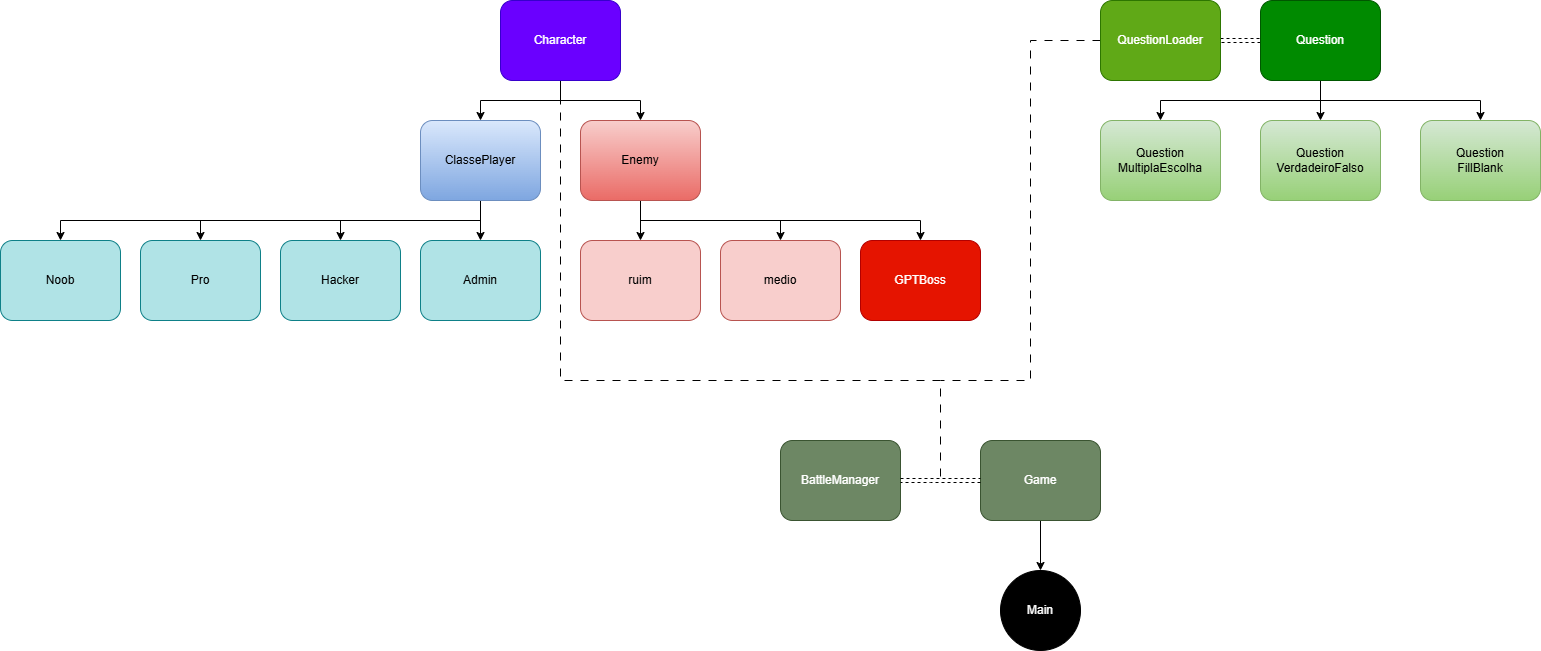

The diagram above was exported from draw.io. Its source (the exported page's mxGraphModel, read from the mxfile embedded in the PNG):
<mxGraphModel dx="1687" dy="571" grid="1" gridSize="10" guides="1" tooltips="1" connect="1" arrows="1" fold="1" page="1" pageScale="1" pageWidth="827" pageHeight="1169" math="0" shadow="0">
  <root>
    <mxCell id="0" />
    <mxCell id="1" parent="0" />
    <mxCell id="l1hjk3_DxuXj-7RPwTcX-20" edge="1" parent="1" source="l1hjk3_DxuXj-7RPwTcX-4" style="edgeStyle=orthogonalEdgeStyle;rounded=0;orthogonalLoop=1;jettySize=auto;html=1;" target="l1hjk3_DxuXj-7RPwTcX-5">
      <mxGeometry relative="1" as="geometry" />
    </mxCell>
    <mxCell id="l1hjk3_DxuXj-7RPwTcX-21" edge="1" parent="1" source="l1hjk3_DxuXj-7RPwTcX-4" style="edgeStyle=orthogonalEdgeStyle;rounded=0;orthogonalLoop=1;jettySize=auto;html=1;entryX=0.5;entryY=0;entryDx=0;entryDy=0;" target="l1hjk3_DxuXj-7RPwTcX-6">
      <mxGeometry relative="1" as="geometry" />
    </mxCell>
    <mxCell id="l1hjk3_DxuXj-7RPwTcX-81" edge="1" parent="1" source="l1hjk3_DxuXj-7RPwTcX-4" style="edgeStyle=orthogonalEdgeStyle;rounded=0;orthogonalLoop=1;jettySize=auto;html=1;endArrow=none;endFill=0;dashed=1;dashPattern=8 8;">
      <mxGeometry relative="1" as="geometry">
        <Array as="points">
          <mxPoint x="420" y="420" />
          <mxPoint x="800" y="420" />
        </Array>
        <mxPoint x="800" y="520" as="targetPoint" />
      </mxGeometry>
    </mxCell>
    <mxCell id="l1hjk3_DxuXj-7RPwTcX-4" parent="1" style="rounded=1;whiteSpace=wrap;html=1;fillColor=#6a00ff;strokeColor=#3700CC;fontColor=#ffffff;" value="Character&lt;div&gt;&lt;/div&gt;&lt;div&gt;&lt;/div&gt;&lt;div&gt;&lt;/div&gt;&lt;div&gt;&lt;/div&gt;" vertex="1">
      <mxGeometry height="80" width="120" x="360" y="40" as="geometry" />
    </mxCell>
    <mxCell id="l1hjk3_DxuXj-7RPwTcX-15" edge="1" parent="1" source="l1hjk3_DxuXj-7RPwTcX-5" style="edgeStyle=orthogonalEdgeStyle;rounded=0;orthogonalLoop=1;jettySize=auto;html=1;entryX=0.5;entryY=0;entryDx=0;entryDy=0;" target="l1hjk3_DxuXj-7RPwTcX-7">
      <mxGeometry relative="1" as="geometry" />
    </mxCell>
    <mxCell id="l1hjk3_DxuXj-7RPwTcX-16" edge="1" parent="1" source="l1hjk3_DxuXj-7RPwTcX-5" style="edgeStyle=orthogonalEdgeStyle;rounded=0;orthogonalLoop=1;jettySize=auto;html=1;entryX=0.5;entryY=0;entryDx=0;entryDy=0;" target="l1hjk3_DxuXj-7RPwTcX-8">
      <mxGeometry relative="1" as="geometry">
        <Array as="points">
          <mxPoint x="340" y="260" />
          <mxPoint x="200" y="260" />
        </Array>
      </mxGeometry>
    </mxCell>
    <mxCell id="l1hjk3_DxuXj-7RPwTcX-17" edge="1" parent="1" source="l1hjk3_DxuXj-7RPwTcX-5" style="edgeStyle=orthogonalEdgeStyle;rounded=0;orthogonalLoop=1;jettySize=auto;html=1;entryX=0.5;entryY=0;entryDx=0;entryDy=0;" target="l1hjk3_DxuXj-7RPwTcX-9">
      <mxGeometry relative="1" as="geometry">
        <Array as="points">
          <mxPoint x="340" y="260" />
          <mxPoint x="60" y="260" />
        </Array>
      </mxGeometry>
    </mxCell>
    <mxCell id="l1hjk3_DxuXj-7RPwTcX-18" edge="1" parent="1" source="l1hjk3_DxuXj-7RPwTcX-5" style="edgeStyle=orthogonalEdgeStyle;rounded=0;orthogonalLoop=1;jettySize=auto;html=1;entryX=0.5;entryY=0;entryDx=0;entryDy=0;" target="l1hjk3_DxuXj-7RPwTcX-10">
      <mxGeometry relative="1" as="geometry">
        <Array as="points">
          <mxPoint x="340" y="260" />
          <mxPoint x="-80" y="260" />
        </Array>
      </mxGeometry>
    </mxCell>
    <mxCell id="l1hjk3_DxuXj-7RPwTcX-5" parent="1" style="rounded=1;whiteSpace=wrap;html=1;fillColor=#dae8fc;strokeColor=#6c8ebf;gradientColor=#7ea6e0;" value="ClassePlayer" vertex="1">
      <mxGeometry height="80" width="120" x="280" y="160" as="geometry" />
    </mxCell>
    <mxCell id="l1hjk3_DxuXj-7RPwTcX-33" edge="1" parent="1" source="l1hjk3_DxuXj-7RPwTcX-6" style="edgeStyle=orthogonalEdgeStyle;rounded=0;orthogonalLoop=1;jettySize=auto;html=1;entryX=0.5;entryY=0;entryDx=0;entryDy=0;" target="l1hjk3_DxuXj-7RPwTcX-32">
      <mxGeometry relative="1" as="geometry" />
    </mxCell>
    <mxCell id="l1hjk3_DxuXj-7RPwTcX-34" edge="1" parent="1" source="l1hjk3_DxuXj-7RPwTcX-6" style="edgeStyle=orthogonalEdgeStyle;rounded=0;orthogonalLoop=1;jettySize=auto;html=1;entryX=0.5;entryY=0;entryDx=0;entryDy=0;" target="l1hjk3_DxuXj-7RPwTcX-31">
      <mxGeometry relative="1" as="geometry">
        <Array as="points">
          <mxPoint x="500" y="260" />
          <mxPoint x="640" y="260" />
        </Array>
      </mxGeometry>
    </mxCell>
    <mxCell id="l1hjk3_DxuXj-7RPwTcX-35" edge="1" parent="1" source="l1hjk3_DxuXj-7RPwTcX-6" style="edgeStyle=orthogonalEdgeStyle;rounded=0;orthogonalLoop=1;jettySize=auto;html=1;entryX=0.5;entryY=0;entryDx=0;entryDy=0;" target="l1hjk3_DxuXj-7RPwTcX-30">
      <mxGeometry relative="1" as="geometry">
        <Array as="points">
          <mxPoint x="500" y="260" />
          <mxPoint x="780" y="260" />
        </Array>
      </mxGeometry>
    </mxCell>
    <mxCell id="l1hjk3_DxuXj-7RPwTcX-6" parent="1" style="rounded=1;whiteSpace=wrap;html=1;fillColor=#f8cecc;strokeColor=#b85450;gradientColor=#ea6b66;" value="Enemy" vertex="1">
      <mxGeometry height="80" width="120" x="440" y="160" as="geometry" />
    </mxCell>
    <mxCell id="l1hjk3_DxuXj-7RPwTcX-7" parent="1" style="rounded=1;whiteSpace=wrap;html=1;fillColor=#b0e3e6;strokeColor=#0e8088;" value="Admin" vertex="1">
      <mxGeometry height="80" width="120" x="280" y="280" as="geometry" />
    </mxCell>
    <mxCell id="l1hjk3_DxuXj-7RPwTcX-8" parent="1" style="rounded=1;whiteSpace=wrap;html=1;fillColor=#b0e3e6;strokeColor=#0e8088;" value="Hacker" vertex="1">
      <mxGeometry height="80" width="120" x="140" y="280" as="geometry" />
    </mxCell>
    <mxCell id="l1hjk3_DxuXj-7RPwTcX-9" parent="1" style="rounded=1;whiteSpace=wrap;html=1;fillColor=#b0e3e6;strokeColor=#0e8088;" value="Pro" vertex="1">
      <mxGeometry height="80" width="120" y="280" as="geometry" />
    </mxCell>
    <mxCell id="l1hjk3_DxuXj-7RPwTcX-10" parent="1" style="rounded=1;whiteSpace=wrap;html=1;fillColor=#b0e3e6;strokeColor=#0e8088;" value="Noob" vertex="1">
      <mxGeometry height="80" width="120" x="-140" y="280" as="geometry" />
    </mxCell>
    <mxCell id="l1hjk3_DxuXj-7RPwTcX-30" parent="1" style="rounded=1;whiteSpace=wrap;html=1;fillColor=#e51400;strokeColor=#B20000;fontColor=#ffffff;" value="GPTBoss" vertex="1">
      <mxGeometry height="80" width="120" x="720" y="280" as="geometry" />
    </mxCell>
    <mxCell id="l1hjk3_DxuXj-7RPwTcX-31" parent="1" style="rounded=1;whiteSpace=wrap;html=1;fillColor=#f8cecc;strokeColor=#b85450;" value="medio" vertex="1">
      <mxGeometry height="80" width="120" x="580" y="280" as="geometry" />
    </mxCell>
    <mxCell id="l1hjk3_DxuXj-7RPwTcX-32" parent="1" style="rounded=1;whiteSpace=wrap;html=1;fillColor=#f8cecc;strokeColor=#b85450;" value="ruim" vertex="1">
      <mxGeometry height="80" width="120" x="440" y="280" as="geometry" />
    </mxCell>
    <mxCell id="l1hjk3_DxuXj-7RPwTcX-42" edge="1" parent="1" source="l1hjk3_DxuXj-7RPwTcX-37" style="edgeStyle=orthogonalEdgeStyle;rounded=0;orthogonalLoop=1;jettySize=auto;html=1;entryX=0.5;entryY=0;entryDx=0;entryDy=0;" target="l1hjk3_DxuXj-7RPwTcX-39">
      <mxGeometry relative="1" as="geometry" />
    </mxCell>
    <mxCell id="l1hjk3_DxuXj-7RPwTcX-44" edge="1" parent="1" source="l1hjk3_DxuXj-7RPwTcX-37" style="edgeStyle=orthogonalEdgeStyle;rounded=0;orthogonalLoop=1;jettySize=auto;html=1;entryX=0.5;entryY=0;entryDx=0;entryDy=0;" target="l1hjk3_DxuXj-7RPwTcX-41">
      <mxGeometry relative="1" as="geometry">
        <Array as="points">
          <mxPoint x="1180" y="140" />
          <mxPoint x="1340" y="140" />
        </Array>
      </mxGeometry>
    </mxCell>
    <mxCell id="l1hjk3_DxuXj-7RPwTcX-45" edge="1" parent="1" source="l1hjk3_DxuXj-7RPwTcX-37" style="edgeStyle=orthogonalEdgeStyle;rounded=0;orthogonalLoop=1;jettySize=auto;html=1;entryX=0.5;entryY=0;entryDx=0;entryDy=0;" target="l1hjk3_DxuXj-7RPwTcX-38">
      <mxGeometry relative="1" as="geometry">
        <Array as="points">
          <mxPoint x="1180" y="140" />
          <mxPoint x="1020" y="140" />
        </Array>
      </mxGeometry>
    </mxCell>
    <mxCell id="l1hjk3_DxuXj-7RPwTcX-75" edge="1" parent="1" source="l1hjk3_DxuXj-7RPwTcX-37" style="edgeStyle=orthogonalEdgeStyle;rounded=0;orthogonalLoop=1;jettySize=auto;html=1;endArrow=none;endFill=0;shape=link;dashed=1;" target="l1hjk3_DxuXj-7RPwTcX-46">
      <mxGeometry relative="1" as="geometry" />
    </mxCell>
    <mxCell id="l1hjk3_DxuXj-7RPwTcX-37" parent="1" style="rounded=1;whiteSpace=wrap;html=1;fillColor=#008a00;strokeColor=#005700;fontColor=#ffffff;" value="Question&lt;div&gt;&lt;/div&gt;&lt;div&gt;&lt;/div&gt;&lt;div&gt;&lt;/div&gt;&lt;div&gt;&lt;/div&gt;" vertex="1">
      <mxGeometry height="80" width="120" x="1120" y="40" as="geometry" />
    </mxCell>
    <mxCell id="l1hjk3_DxuXj-7RPwTcX-38" parent="1" style="rounded=1;whiteSpace=wrap;html=1;fillColor=#d5e8d4;strokeColor=#82b366;gradientColor=#97d077;" value="Question&lt;div&gt;MultiplaEscolha&lt;/div&gt;" vertex="1">
      <mxGeometry height="80" width="120" x="960" y="160" as="geometry" />
    </mxCell>
    <mxCell id="l1hjk3_DxuXj-7RPwTcX-39" parent="1" style="rounded=1;whiteSpace=wrap;html=1;fillColor=#d5e8d4;strokeColor=#82b366;gradientColor=#97d077;" value="Question&lt;br&gt;VerdadeiroFalso" vertex="1">
      <mxGeometry height="80" width="120" x="1120" y="160" as="geometry" />
    </mxCell>
    <mxCell id="l1hjk3_DxuXj-7RPwTcX-41" parent="1" style="rounded=1;whiteSpace=wrap;html=1;fillColor=#d5e8d4;strokeColor=#82b366;gradientColor=#97d077;" value="Question&lt;br&gt;FillBlank" vertex="1">
      <mxGeometry height="80" width="120" x="1280" y="160" as="geometry" />
    </mxCell>
    <mxCell id="l1hjk3_DxuXj-7RPwTcX-76" edge="1" parent="1" source="l1hjk3_DxuXj-7RPwTcX-46" style="edgeStyle=orthogonalEdgeStyle;rounded=0;orthogonalLoop=1;jettySize=auto;html=1;dashed=1;endArrow=none;endFill=0;dashPattern=8 8;exitX=0;exitY=0.5;exitDx=0;exitDy=0;">
      <mxGeometry relative="1" as="geometry">
        <Array as="points">
          <mxPoint x="890" y="80" />
          <mxPoint x="890" y="420" />
          <mxPoint x="800" y="420" />
        </Array>
        <mxPoint x="950" y="40" as="sourcePoint" />
        <mxPoint x="800" y="420" as="targetPoint" />
      </mxGeometry>
    </mxCell>
    <mxCell id="l1hjk3_DxuXj-7RPwTcX-46" parent="1" style="rounded=1;whiteSpace=wrap;html=1;fillColor=#60a917;strokeColor=#2D7600;fontColor=#ffffff;" value="QuestionLoader&lt;div&gt;&lt;/div&gt;&lt;div&gt;&lt;/div&gt;&lt;div&gt;&lt;/div&gt;&lt;div&gt;&lt;/div&gt;" vertex="1">
      <mxGeometry height="80" width="120" x="960" y="40" as="geometry" />
    </mxCell>
    <mxCell id="l1hjk3_DxuXj-7RPwTcX-78" edge="1" parent="1" source="l1hjk3_DxuXj-7RPwTcX-53" style="edgeStyle=orthogonalEdgeStyle;rounded=0;orthogonalLoop=1;jettySize=auto;html=1;entryX=0.5;entryY=0;entryDx=0;entryDy=0;" target="l1hjk3_DxuXj-7RPwTcX-65">
      <mxGeometry relative="1" as="geometry" />
    </mxCell>
    <mxCell id="l1hjk3_DxuXj-7RPwTcX-53" parent="1" style="rounded=1;whiteSpace=wrap;html=1;fillColor=#6d8764;strokeColor=#3A5431;fontColor=#ffffff;" value="Game" vertex="1">
      <mxGeometry height="80" width="120" x="840" y="480" as="geometry" />
    </mxCell>
    <mxCell id="l1hjk3_DxuXj-7RPwTcX-54" parent="1" style="rounded=1;whiteSpace=wrap;html=1;fillColor=#6d8764;strokeColor=#3A5431;fontColor=#ffffff;" value="BattleManager" vertex="1">
      <mxGeometry height="80" width="120" x="640" y="480" as="geometry" />
    </mxCell>
    <mxCell id="l1hjk3_DxuXj-7RPwTcX-64" edge="1" parent="1" source="l1hjk3_DxuXj-7RPwTcX-54" style="edgeStyle=orthogonalEdgeStyle;rounded=0;orthogonalLoop=1;jettySize=auto;html=1;entryX=0;entryY=0.5;entryDx=0;entryDy=0;endArrow=oval;endFill=1;startArrow=oval;startFill=1;shape=link;dashed=1;" target="l1hjk3_DxuXj-7RPwTcX-53">
      <mxGeometry relative="1" as="geometry">
        <Array as="points">
          <mxPoint x="790" y="520" />
          <mxPoint x="790" y="520" />
        </Array>
      </mxGeometry>
    </mxCell>
    <mxCell id="l1hjk3_DxuXj-7RPwTcX-65" parent="1" style="ellipse;whiteSpace=wrap;html=1;aspect=fixed;fillStyle=solid;fillColor=#000000;strokeColor=#000000;" value="&lt;font style=&quot;color: rgb(255, 255, 255);&quot;&gt;Main&lt;/font&gt;" vertex="1">
      <mxGeometry height="80" width="80" x="860" y="610" as="geometry" />
    </mxCell>
  </root>
</mxGraphModel>